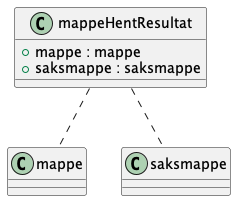

The diagram above was rendered by PlantUML. Its source (embedded in the PNG):
@startuml
!include resultat.pu

mappeHentResultat .. mappe
mappeHentResultat .. saksmappe

@enduml